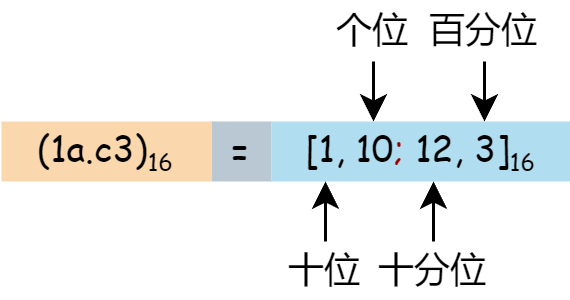

The diagram above was exported from draw.io. Its source (the exported page's mxGraphModel, read from the mxfile embedded in the PNG):
<mxGraphModel dx="977" dy="671" grid="1" gridSize="10" guides="1" tooltips="1" connect="1" arrows="1" fold="1" page="1" pageScale="1" pageWidth="850" pageHeight="1100" math="0" shadow="0">
  <root>
    <mxCell id="0" />
    <mxCell id="1" parent="0" />
    <mxCell id="WEp3MBYw69HDqie-mkmC-1" value="&lt;font face=&quot;Comic Sans MS&quot;&gt;=&lt;/font&gt;" style="rounded=0;whiteSpace=wrap;html=1;fillColor=#bac8d3;strokeColor=none;" parent="1" vertex="1">
      <mxGeometry x="310" y="150" width="20" height="20" as="geometry" />
    </mxCell>
    <mxCell id="WEp3MBYw69HDqie-mkmC-2" value="&lt;font face=&quot;Comic Sans MS&quot;&gt;(1a.c3)&lt;sub&gt;&lt;font style=&quot;font-size: 8px;&quot;&gt;16&lt;/font&gt;&lt;/sub&gt;&lt;/font&gt;" style="text;html=1;strokeColor=none;fillColor=#fad7ac;align=center;verticalAlign=middle;whiteSpace=wrap;rounded=0;" parent="1" vertex="1">
      <mxGeometry x="240" y="150" width="70" height="20" as="geometry" />
    </mxCell>
    <mxCell id="WEp3MBYw69HDqie-mkmC-3" value="&lt;font face=&quot;Comic Sans MS&quot;&gt;[1, 10&lt;font color=&quot;#990000&quot;&gt;;&lt;/font&gt; 12, 3]&lt;sub&gt;&lt;font style=&quot;font-size: 8px;&quot;&gt;16&lt;/font&gt;&lt;/sub&gt;&lt;/font&gt;" style="text;html=1;strokeColor=none;fillColor=#b1ddf0;align=center;verticalAlign=middle;whiteSpace=wrap;rounded=0;" parent="1" vertex="1">
      <mxGeometry x="330" y="150" width="100" height="20" as="geometry" />
    </mxCell>
    <mxCell id="WEp3MBYw69HDqie-mkmC-4" value="" style="endArrow=classic;html=1;rounded=0;entryX=0.25;entryY=0;entryDx=0;entryDy=0;" parent="1" edge="1">
      <mxGeometry width="50" height="50" relative="1" as="geometry">
        <mxPoint x="364" y="130" as="sourcePoint" />
        <mxPoint x="364" y="150" as="targetPoint" />
      </mxGeometry>
    </mxCell>
    <mxCell id="WEp3MBYw69HDqie-mkmC-6" value="个位" style="text;html=1;strokeColor=none;fillColor=none;align=center;verticalAlign=middle;whiteSpace=wrap;rounded=0;" parent="1" vertex="1">
      <mxGeometry x="349" y="110" width="30" height="20" as="geometry" />
    </mxCell>
    <mxCell id="WEp3MBYw69HDqie-mkmC-7" value="十位" style="text;html=1;strokeColor=none;fillColor=none;align=center;verticalAlign=middle;whiteSpace=wrap;rounded=0;" parent="1" vertex="1">
      <mxGeometry x="333" y="190" width="30" height="20" as="geometry" />
    </mxCell>
    <mxCell id="WEp3MBYw69HDqie-mkmC-8" value="" style="endArrow=classic;html=1;rounded=0;entryX=0.25;entryY=1;entryDx=0;entryDy=0;" parent="1" edge="1">
      <mxGeometry width="50" height="50" relative="1" as="geometry">
        <mxPoint x="348" y="190" as="sourcePoint" />
        <mxPoint x="348" y="170" as="targetPoint" />
      </mxGeometry>
    </mxCell>
    <mxCell id="WEp3MBYw69HDqie-mkmC-9" value="十分位" style="text;html=1;strokeColor=none;fillColor=none;align=center;verticalAlign=middle;whiteSpace=wrap;rounded=0;" parent="1" vertex="1">
      <mxGeometry x="364" y="190" width="40" height="20" as="geometry" />
    </mxCell>
    <mxCell id="WEp3MBYw69HDqie-mkmC-10" value="" style="endArrow=classic;html=1;rounded=0;entryX=0.25;entryY=1;entryDx=0;entryDy=0;" parent="1" edge="1">
      <mxGeometry width="50" height="50" relative="1" as="geometry">
        <mxPoint x="384" y="190" as="sourcePoint" />
        <mxPoint x="384" y="170" as="targetPoint" />
      </mxGeometry>
    </mxCell>
    <mxCell id="WEp3MBYw69HDqie-mkmC-11" value="" style="endArrow=classic;html=1;rounded=0;entryX=0.25;entryY=0;entryDx=0;entryDy=0;" parent="1" edge="1">
      <mxGeometry width="50" height="50" relative="1" as="geometry">
        <mxPoint x="401" y="130" as="sourcePoint" />
        <mxPoint x="401" y="150" as="targetPoint" />
      </mxGeometry>
    </mxCell>
    <mxCell id="WEp3MBYw69HDqie-mkmC-13" value="百分位" style="text;html=1;strokeColor=none;fillColor=none;align=center;verticalAlign=middle;whiteSpace=wrap;rounded=0;" parent="1" vertex="1">
      <mxGeometry x="381" y="110" width="40" height="20" as="geometry" />
    </mxCell>
  </root>
</mxGraphModel>